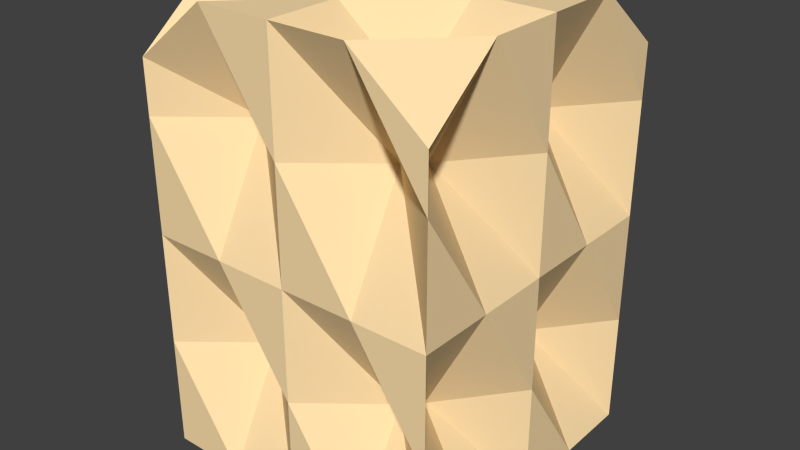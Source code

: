 # Source: Obstacle_basic.blend  (saved by Blender 2.76.0; exported with 4.5.12 LTS)
import bpy
from mathutils import Matrix  # noqa: F401  (used for matrix-valued properties, if any)

bpy.ops.wm.read_factory_settings(use_empty=True)
scene = bpy.context.scene
scene.name = 'Scene'

# ---- collections
col_collection_1 = bpy.data.collections.new('Collection 1'); scene.collection.children.link(col_collection_1)

# ---- materials (node trees are filled in below, after node groups)
mat_obstacle_basic = bpy.data.materials.new('Obstacle_basic')
mat_obstacle_basic.alpha_threshold = 0.0
mat_obstacle_basic.use_transparent_shadow = False
mat_obstacle_basic.diffuse_color = (1.0, 0.7529, 0.4179, 1.0)
mat_obstacle_basic.roughness = 0.5
mat_obstacle_basic.specular_intensity = 0.0

# ---- material node trees

# ---- world
world_world = bpy.data.worlds.new('World'); scene.world = world_world
world_world.color = (0.05088, 0.05088, 0.05088)
world_world.use_sun_shadow = False
world_world.sun_shadow_jitter_overblur = 0.0
world_world.cycles.sampling_method = 'MANUAL'
world_world.cycles.sample_map_resolution = 256

# ---- meshes
me_obstacle_basic = bpy.data.meshes.new('Obstacle_basic')
me_obstacle_basic.from_pydata([(-1.0, -1.0, 0.0), (-1.0, -1.0, 2.6), (-1.0, 1.0, 0.0), (-1.0, 1.0, 2.6), (1.0, -1.0, 0.0), (1.0, -1.0, 2.6), (1.0, 1.0, 0.0), (1.0, 1.0, 2.6), (-1.0, -1.0, 1.5), (-1.0, 0.0, 3.0), (-1.0, 1.0, 1.5), (-1.0, 0.0, 0.0), (0.0, 1.0, 3.0), (1.0, 1.0, 1.5), (0.0, 1.0, 0.0), (1.0, 0.0, 3.0), (1.0, -1.0, 1.5), (1.0, 0.0, 0.0), (0.0, -1.0, 3.0), (0.0, -1.0, 0.0), (0.0, 0.0, 3.0), (0.0, 0.0, 0.0), (0.0, -1.0, 1.5), (1.0, 0.0, 1.5), (0.0, 1.0, 1.5), (-1.0, 0.0, 1.5), (-1.0, -1.0, 2.25), (-1.0, 0.5, 3.0), (-1.0, 1.0, 0.75), (-1.0, -0.5, 0.0), (0.5, 1.0, 3.0), (1.0, 1.0, 0.75), (-0.5, 1.0, 0.0), (1.0, -0.5, 3.0), (1.0, -1.0, 0.75), (1.0, 0.5, 0.0), (-0.5, -1.0, 3.0), (0.5, -1.0, 0.0), (-1.0, -1.0, 0.75), (-1.0, -0.5, 3.0), (-1.0, 1.0, 2.25), (-1.0, 0.5, 0.0), (-0.5, 1.0, 3.0), (1.0, 1.0, 2.25), (0.5, 1.0, 0.0), (1.0, 0.5, 3.0), (1.0, -1.0, 2.25), (1.0, -0.5, 0.0), (0.5, -1.0, 3.0), (-0.5, -1.0, 0.0), (-0.5, 0.0, 3.0), (0.5, 0.0, 3.0), (0.0, -0.5, 3.0), (0.0, 0.5, 3.0), (0.5, 0.0, 0.0), (-0.5, 0.0, 0.0), (0.0, -0.5, 0.0), (0.0, 0.5, 0.0), (0.0, -1.0, 0.75), (0.0, -1.0, 2.25), (0.5, -1.0, 1.5), (-0.5, -1.0, 1.5), (1.0, 0.0, 0.75), (1.0, 0.0, 2.25), (1.0, 0.5, 1.5), (1.0, -0.5, 1.5), (0.0, 1.0, 0.75), (0.0, 1.0, 2.25), (-0.5, 1.0, 1.5), (0.5, 1.0, 1.5), (-1.0, 0.0, 0.75), (-1.0, 0.0, 2.25), (-1.0, -0.5, 1.5), (-1.0, 0.5, 1.5), (-0.6, 0.5, 2.25), (-0.6, -0.5, 2.25), (-0.6, -0.5, 0.75), (0.5, 0.6, 2.25), (-0.5, 0.6, 2.25), (-0.5, 0.6, 0.75), (0.6, -0.5, 2.25), (0.6, 0.5, 2.25), (0.6, 0.5, 0.75), (-0.5, -0.6, 2.25), (0.5, -0.6, 2.25), (0.5, -0.6, 0.75), (-0.5, 0.5, 0.4), (-0.5, -0.5, 0.4), (0.5, -0.5, 0.4), (0.5, 0.5, 2.6), (0.5, -0.5, 2.6), (-0.5, -0.5, 2.6), (-0.5, 0.5, 2.6), (0.5, 0.5, 0.4), (-0.5, -0.6, 0.75), (0.6, -0.5, 0.75), (0.5, 0.6, 0.75), (-0.6, 0.5, 0.75)], [], [(28, 2, 41), (31, 6, 44), (34, 4, 47), (38, 0, 49), (44, 6, 35), (42, 3, 27), (50, 9, 39), (51, 20, 52), (30, 12, 53), (54, 17, 47), (55, 21, 56), (32, 14, 57), (58, 19, 37), (59, 22, 60), (26, 8, 61), (62, 17, 35), (63, 23, 64), (46, 16, 65), (66, 14, 32), (67, 24, 68), (43, 13, 69), (70, 11, 29), (71, 25, 72), (40, 10, 73), (74, 73, 25), (27, 74, 71), (3, 40, 74), (75, 72, 8), (39, 75, 26), (9, 71, 75), (76, 29, 0), (72, 76, 38), (25, 70, 76), (77, 69, 24), (30, 77, 67), (7, 43, 77), (78, 68, 10), (42, 78, 40), (12, 67, 78), (79, 32, 2), (68, 79, 28), (24, 66, 79), (80, 65, 23), (33, 80, 63), (5, 46, 80), (81, 64, 13), (45, 81, 43), (15, 63, 81), (82, 35, 6), (64, 82, 31), (23, 62, 82), (83, 61, 22), (36, 83, 59), (1, 26, 83), (84, 60, 16), (48, 84, 46), (18, 59, 84), (85, 37, 4), (60, 85, 34), (22, 58, 85), (86, 57, 21), (41, 86, 55), (2, 32, 86), (87, 56, 19), (29, 87, 49), (11, 55, 87), (88, 47, 4), (56, 88, 37), (21, 54, 88), (89, 53, 20), (45, 89, 51), (7, 30, 89), (90, 52, 18), (33, 90, 48), (15, 51, 90), (91, 39, 1), (52, 91, 36), (20, 50, 91), (92, 27, 9), (53, 92, 50), (12, 42, 92), (93, 35, 17), (57, 93, 54), (14, 44, 93), (94, 49, 19), (61, 94, 58), (8, 38, 94), (95, 47, 17), (65, 95, 62), (16, 34, 95), (96, 44, 14), (69, 96, 66), (13, 31, 96), (97, 41, 11), (73, 97, 70), (10, 28, 97), (97, 28, 41), (96, 31, 44), (95, 34, 47), (94, 38, 49), (93, 44, 35), (92, 42, 27), (91, 50, 39), (90, 51, 52), (89, 30, 53), (88, 54, 47), (87, 55, 56), (86, 32, 57), (85, 58, 37), (84, 59, 60), (83, 26, 61), (82, 62, 35), (81, 63, 64), (80, 46, 65), (79, 66, 32), (78, 67, 68), (77, 43, 69), (76, 70, 29), (75, 71, 72), (74, 40, 73), (71, 74, 25), (9, 27, 71), (27, 3, 74), (26, 75, 8), (1, 39, 26), (39, 9, 75), (38, 76, 0), (8, 72, 38), (72, 25, 76), (67, 77, 24), (12, 30, 67), (30, 7, 77), (40, 78, 10), (3, 42, 40), (42, 12, 78), (28, 79, 2), (10, 68, 28), (68, 24, 79), (63, 80, 23), (15, 33, 63), (33, 5, 80), (43, 81, 13), (7, 45, 43), (45, 15, 81), (31, 82, 6), (13, 64, 31), (64, 23, 82), (59, 83, 22), (18, 36, 59), (36, 1, 83), (46, 84, 16), (5, 48, 46), (48, 18, 84), (34, 85, 4), (16, 60, 34), (60, 22, 85), (55, 86, 21), (11, 41, 55), (41, 2, 86), (49, 87, 19), (0, 29, 49), (29, 11, 87), (37, 88, 4), (19, 56, 37), (56, 21, 88), (51, 89, 20), (15, 45, 51), (45, 7, 89), (48, 90, 18), (5, 33, 48), (33, 15, 90), (36, 91, 1), (18, 52, 36), (52, 20, 91), (50, 92, 9), (20, 53, 50), (53, 12, 92), (54, 93, 17), (21, 57, 54), (57, 14, 93), (58, 94, 19), (22, 61, 58), (61, 8, 94), (62, 95, 17), (23, 65, 62), (65, 16, 95), (66, 96, 14), (24, 69, 66), (69, 13, 96), (70, 97, 11), (25, 73, 70), (73, 10, 97)])
me_obstacle_basic.materials.append(mat_obstacle_basic)
me_obstacle_basic.use_remesh_preserve_volume = False
me_obstacle_basic.use_remesh_preserve_attributes = False
me_obstacle_basic.use_mirror_vertex_groups = False
me_obstacle_basic.update()

# ---- objects
ob_cube = bpy.data.objects.new('Cube', me_obstacle_basic)

# ---- transforms, parenting, visibility, modifiers, constraints
ob_cube.location = (0.0, 0.0, 0.0)
ob_cube.lineart.crease_threshold = 0.0

# ---- collection membership
col_collection_1.objects.link(ob_cube)

# ---- scene / render settings (as saved in the file)
scene.frame_start = 1; scene.frame_end = 250; scene.frame_set(1)
scene.render.engine = 'BLENDER_EEVEE_NEXT'
scene.render.resolution_percentage = 50
scene.render.dither_intensity = 0.0
scene.cycles.use_denoising = False
scene.cycles.samples = 10
scene.cycles.sampling_pattern = 'TABULATED_SOBOL'
scene.cycles.light_sampling_threshold = 0.0
scene.cycles.use_adaptive_sampling = False
scene.cycles.use_light_tree = False
scene.cycles.blur_glossy = 0.0
scene.cycles.pixel_filter_type = 'GAUSSIAN'
scene.cycles.sample_clamp_indirect = 0.0
scene.view_settings.view_transform = 'Standard'
bpy.context.view_layer.update()

# ---- added for rendering (the .blend has no active camera and no usable light): camera, sun
cam_auto = bpy.data.cameras.new('AutoCamera')
cam_auto.lens = 50.0
cam_auto.sensor_width = 36.0
cam_auto.clip_end = 1000.0
ob_auto_camera = bpy.data.objects.new('AutoCamera', cam_auto)
scene.collection.objects.link(ob_auto_camera)
ob_auto_camera.location = (3.8148, -4.57776, 4.55184)
ob_auto_camera.rotation_euler = (1.09748, -7.21219e-08, 0.694738)
scene.camera = ob_auto_camera
light_auto_sun = bpy.data.lights.new('AutoSun', 'SUN')
light_auto_sun.energy = 3.0
light_auto_sun.angle = 0.0523599
ob_auto_sun = bpy.data.objects.new('AutoSun', light_auto_sun)
scene.collection.objects.link(ob_auto_sun)
ob_auto_sun.rotation_euler = (0.872665, 0.174533, 0.523599)
bpy.context.view_layer.update()
